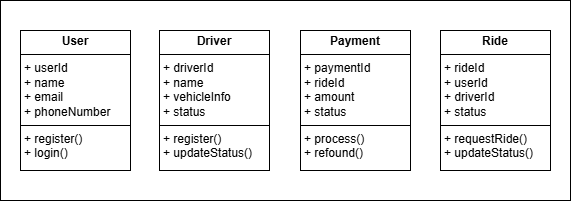

The diagram above was exported from draw.io. Its source (the exported page's mxGraphModel, read from the mxfile embedded in the PNG):
<mxGraphModel dx="893" dy="536" grid="1" gridSize="10" guides="1" tooltips="1" connect="1" arrows="1" fold="1" page="1" pageScale="1" pageWidth="827" pageHeight="1169" math="0" shadow="0">
  <root>
    <mxCell id="0" />
    <mxCell id="1" parent="0" />
    <mxCell id="kA9MT1a-fswjgjfIaqR0-2" value="" style="rounded=0;whiteSpace=wrap;html=1;" vertex="1" parent="1">
      <mxGeometry x="200" y="390" width="570" height="200" as="geometry" />
    </mxCell>
    <mxCell id="ByUceXuHcqpKV0BgpKCe-1" value="&lt;p style=&quot;margin:0px;margin-top:4px;text-align:center;&quot;&gt;&lt;b&gt;User&lt;/b&gt;&lt;/p&gt;&lt;hr size=&quot;1&quot; style=&quot;border-style:solid;&quot;&gt;&lt;p style=&quot;margin:0px;margin-left:4px;&quot;&gt;+ userId&lt;br&gt;+ name&lt;/p&gt;&lt;p style=&quot;margin:0px;margin-left:4px;&quot;&gt;+ email&lt;/p&gt;&lt;p style=&quot;margin:0px;margin-left:4px;&quot;&gt;+ phoneNumber&lt;/p&gt;&lt;hr size=&quot;1&quot; style=&quot;border-style:solid;&quot;&gt;&lt;p style=&quot;margin:0px;margin-left:4px;&quot;&gt;+ register()&lt;/p&gt;&lt;p style=&quot;margin:0px;margin-left:4px;&quot;&gt;+ login()&lt;/p&gt;" style="verticalAlign=top;align=left;overflow=fill;html=1;whiteSpace=wrap;" parent="1" vertex="1">
      <mxGeometry x="220" y="420" width="110" height="140" as="geometry" />
    </mxCell>
    <mxCell id="ByUceXuHcqpKV0BgpKCe-2" value="&lt;p style=&quot;margin:0px;margin-top:4px;text-align:center;&quot;&gt;&lt;b&gt;Driver&lt;/b&gt;&lt;/p&gt;&lt;hr size=&quot;1&quot; style=&quot;border-style:solid;&quot;&gt;&lt;p style=&quot;margin:0px;margin-left:4px;&quot;&gt;+ driverId&lt;br&gt;+ name&lt;/p&gt;&lt;p style=&quot;margin:0px;margin-left:4px;&quot;&gt;+ vehicleInfo&lt;/p&gt;&lt;p style=&quot;margin:0px;margin-left:4px;&quot;&gt;+ status&lt;/p&gt;&lt;hr size=&quot;1&quot; style=&quot;border-style:solid;&quot;&gt;&lt;p style=&quot;margin:0px;margin-left:4px;&quot;&gt;+ register()&lt;/p&gt;&lt;p style=&quot;margin:0px;margin-left:4px;&quot;&gt;+ updateStatus()&lt;/p&gt;" style="verticalAlign=top;align=left;overflow=fill;html=1;whiteSpace=wrap;" parent="1" vertex="1">
      <mxGeometry x="359" y="420" width="110" height="140" as="geometry" />
    </mxCell>
    <mxCell id="ByUceXuHcqpKV0BgpKCe-3" value="&lt;p style=&quot;margin:0px;margin-top:4px;text-align:center;&quot;&gt;&lt;b&gt;Ride&lt;/b&gt;&lt;/p&gt;&lt;hr size=&quot;1&quot; style=&quot;border-style:solid;&quot;&gt;&lt;p style=&quot;margin:0px;margin-left:4px;&quot;&gt;+ rideId&lt;br&gt;+ userId&lt;/p&gt;&lt;p style=&quot;margin:0px;margin-left:4px;&quot;&gt;+ driverId&lt;span style=&quot;white-space: pre;&quot;&gt;&#09;&lt;/span&gt;&lt;/p&gt;&lt;p style=&quot;margin:0px;margin-left:4px;&quot;&gt;+ status&lt;/p&gt;&lt;hr size=&quot;1&quot; style=&quot;border-style:solid;&quot;&gt;&lt;p style=&quot;margin:0px;margin-left:4px;&quot;&gt;+ requestRide()&lt;/p&gt;&lt;p style=&quot;margin:0px;margin-left:4px;&quot;&gt;+ updateStatus()&lt;/p&gt;" style="verticalAlign=top;align=left;overflow=fill;html=1;whiteSpace=wrap;" parent="1" vertex="1">
      <mxGeometry x="640" y="420" width="110" height="140" as="geometry" />
    </mxCell>
    <mxCell id="ByUceXuHcqpKV0BgpKCe-4" value="&lt;p style=&quot;margin:0px;margin-top:4px;text-align:center;&quot;&gt;&lt;b&gt;Payment&lt;/b&gt;&lt;/p&gt;&lt;hr size=&quot;1&quot; style=&quot;border-style:solid;&quot;&gt;&lt;p style=&quot;margin:0px;margin-left:4px;&quot;&gt;+ paymentId&lt;br&gt;+ rideId&lt;span style=&quot;white-space: pre;&quot;&gt;&#09;&lt;/span&gt;&lt;/p&gt;&lt;p style=&quot;margin:0px;margin-left:4px;&quot;&gt;+ amount&lt;span style=&quot;white-space: pre;&quot;&gt;&#09;&lt;/span&gt;&lt;/p&gt;&lt;p style=&quot;margin:0px;margin-left:4px;&quot;&gt;+ status&lt;/p&gt;&lt;hr size=&quot;1&quot; style=&quot;border-style:solid;&quot;&gt;&lt;p style=&quot;margin:0px;margin-left:4px;&quot;&gt;+ process()&lt;/p&gt;&lt;p style=&quot;margin:0px;margin-left:4px;&quot;&gt;+ refound()&lt;/p&gt;" style="verticalAlign=top;align=left;overflow=fill;html=1;whiteSpace=wrap;" parent="1" vertex="1">
      <mxGeometry x="500" y="420" width="110" height="140" as="geometry" />
    </mxCell>
  </root>
</mxGraphModel>